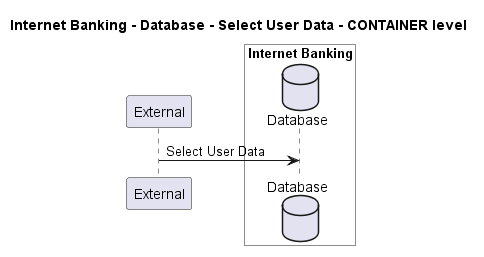

The diagram above was rendered by PlantUML. Its source (embedded in the PNG):
@startuml
!pragma layout smetana

title Internet Banking - Database - Select User Data - CONTAINER level

participant "External" as C4InterFlow.SoftwareSystems.ExternalSystem

box "Internet Banking" #White
    database "Database" as BigBankPlc.SoftwareSystems.InternetBanking.Containers.Database
end box


C4InterFlow.SoftwareSystems.ExternalSystem -> BigBankPlc.SoftwareSystems.InternetBanking.Containers.Database : Select User Data


@enduml